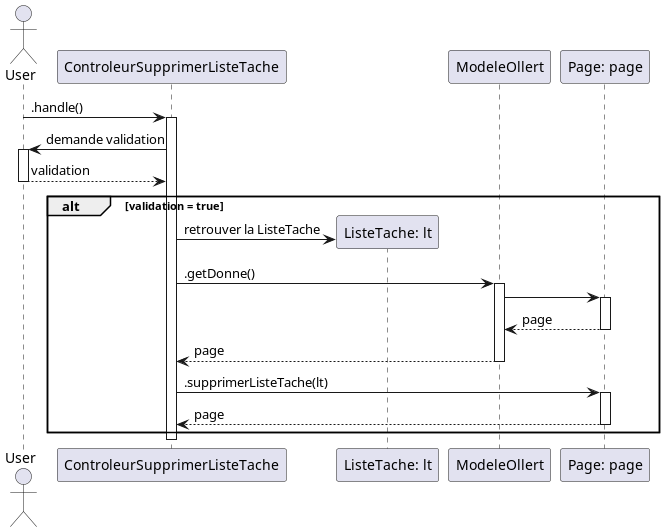

The diagram above was rendered by PlantUML. Its source (embedded in the PNG):
@startuml

actor User
User -> ControleurSupprimerListeTache: .handle()
activate ControleurSupprimerListeTache

	ControleurSupprimerListeTache -> User: demande validation
	activate User
	ControleurSupprimerListeTache <-- User: validation
	deactivate

	alt validation = true
		create "ListeTache: lt"
		ControleurSupprimerListeTache -> "ListeTache: lt": retrouver la ListeTache

		ControleurSupprimerListeTache -> ModeleOllert: .getDonne()
		activate ModeleOllert

			ModeleOllert -> "Page: page":
			activate "Page: page"
			ModeleOllert <-- "Page: page": page
			deactivate "Page: page"

		ControleurSupprimerListeTache <-- ModeleOllert: page
		deactivate ModeleOllert

		ControleurSupprimerListeTache -> "Page: page": .supprimerListeTache(lt)
		activate "Page: page"
        ControleurSupprimerListeTache <-- "Page: page": page
        deactivate "Page: page"
	end

deactivate ControleurSupprimerListeTache



@enduml